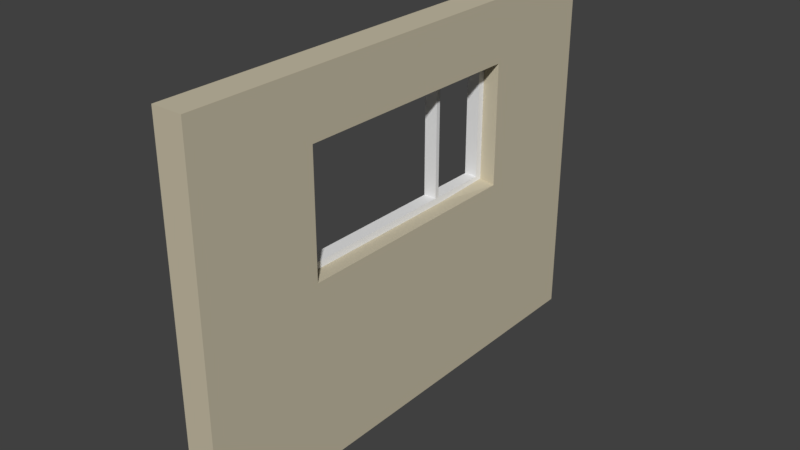 # Source: Wall_Window_4x3x0.25.blend  (saved by Blender 2.78.0; exported with 4.5.12 LTS)
import bpy
from mathutils import Matrix  # noqa: F401  (used for matrix-valued properties, if any)

bpy.ops.wm.read_factory_settings(use_empty=True)
scene = bpy.context.scene
scene.name = 'Scene'

# ---- collections
col_collection_1 = bpy.data.collections.new('Collection 1'); scene.collection.children.link(col_collection_1)

# ---- images (referenced by path relative to the original .blend; pixels are not part of the script)
import os
ASSET_DIR = os.environ.get("B2B_ASSET_DIR", "")  # directory of the original .blend (textures are referenced by path, not embedded)
HERE = os.path.dirname(os.path.abspath(__file__))  # packed textures are extracted next to this script under _unpacked/

def load_image(name, relpath, width, height, colorspace="sRGB"):
    """Load a texture the original file referenced (path relative to the .blend, or extracted next to this script)."""
    p = next((c for c in (os.path.join(HERE, relpath), os.path.join(ASSET_DIR, relpath)) if relpath and os.path.exists(c)), "")
    if p:
        img = bpy.data.images.load(p, check_existing=True)
        img.name = name
    else:  # same state as the original file: an image datablock whose file is absent (Cycles renders it pink)
        img = bpy.data.images.new(name, width, height)
        img.source = "FILE"
        img.filepath = "//" + (relpath or name)
    img.colorspace_settings.name = colorspace
    return img
img_brickwork_texture_jpg = load_image('brickwork-texture.jpg', 'brickwork-texture.jpg', 1024, 1024, 'sRGB')

# ---- materials (node trees are filled in below, after node groups)
mat_interior_paint = bpy.data.materials.new('Interior Paint')
mat_interior_paint.alpha_threshold = 0.0
mat_interior_paint.roughness = 0.5
mat_brickwork = bpy.data.materials.new('Brickwork')
mat_brickwork.alpha_threshold = 0.0
mat_brickwork.roughness = 0.5
mat_matt_window = bpy.data.materials.new('Matt Window')
mat_matt_window.alpha_threshold = 0.0
mat_matt_window.roughness = 0.5

# ---- material node trees
mat_interior_paint.use_nodes = True; mat_interior_paint.node_tree.nodes.clear()
_N = mat_interior_paint.node_tree.nodes; _L = mat_interior_paint.node_tree.links
n0 = _N.new('ShaderNodeOutputMaterial'); n0.name = 'Material Output'; n0.location = (300, 300)
n1 = _N.new('ShaderNodeBsdfDiffuse'); n1.name = 'Diffuse BSDF'; n1.location = (10, 300)
n1.inputs[0].default_value = (0.5776, 0.521, 0.3864, 1.0)
_L.new(n1.outputs[0], n0.inputs[0])
n0.is_active_output = True
mat_brickwork.use_nodes = True; mat_brickwork.node_tree.nodes.clear()
_N = mat_brickwork.node_tree.nodes; _L = mat_brickwork.node_tree.links
n0 = _N.new('ShaderNodeOutputMaterial'); n0.name = 'Material Output'; n0.location = (300, 300)
n1 = _N.new('ShaderNodeBsdfDiffuse'); n1.name = 'Diffuse BSDF'; n1.location = (10, 300)
n2 = _N.new('ShaderNodeTexImage'); n2.name = 'Image Texture'; n2.location = (-180, 300)
n2.width = 140
n2.image = img_brickwork_texture_jpg
_L.new(n1.outputs[0], n0.inputs[0])
_L.new(n2.outputs[0], n1.inputs[0])
n0.is_active_output = True
mat_matt_window.use_nodes = True; mat_matt_window.node_tree.nodes.clear()
_N = mat_matt_window.node_tree.nodes; _L = mat_matt_window.node_tree.links
n0 = _N.new('ShaderNodeOutputMaterial'); n0.name = 'Material Output'; n0.location = (300, 300)
n1 = _N.new('ShaderNodeBsdfDiffuse'); n1.name = 'Diffuse BSDF'; n1.location = (10, 300)
_L.new(n1.outputs[0], n0.inputs[0])
n0.is_active_output = True

# ---- world
world_world = bpy.data.worlds.new('World'); scene.world = world_world
world_world.color = (0.05088, 0.05088, 0.05088)
world_world.use_sun_shadow = False
world_world.sun_shadow_jitter_overblur = 0.0
world_world.cycles.sampling_method = 'MANUAL'

# ---- meshes
me_wall_window_4x3x0_25 = bpy.data.meshes.new('Wall_Window 4x3x0.25')
me_wall_window_4x3x0_25.from_pydata([(0.0, 0.0, 0.0), (0.0, 4.0, 0.0), (0.0, 4.0, 3.0), (0.0, 0.0, 3.0), (0.0, 2.0, 0.0), (0.0, 4.0, 1.5), (0.0, 2.0, 3.0), (0.25, 3.0, 0.0), (0.0, 3.0, 0.0), (0.0, 4.0, 2.5), (0.0, 1.0, 3.0), (0.0, 0.0, 2.5), (0.0, 1.0, 0.0), (0.0, 3.0, 3.0), (0.0, 0.0, 1.5), (0.0, 1.0, 1.5), (0.0, 3.0, 1.5), (0.0, 2.0, 1.5), (0.0, 2.0, 2.5), (0.0, 3.0, 2.5), (0.0, 1.0, 2.5), (0.25, 4.0, 0.0), (0.25, 4.0, 2.5), (0.25, 4.0, 3.0), (0.25, 1.0, 3.0), (0.25, 0.0, 3.0), (0.25, 0.0, 2.5), (0.25, 1.0, 0.0), (0.25, 2.0, 0.0), (0.25, 4.0, 1.5), (0.25, 3.0, 3.0), (0.25, 2.0, 3.0), (0.25, 0.0, 1.5), (0.25, 2.0, 1.5), (0.25, 0.0, 0.0), (0.25, 2.0, 2.5), (0.25, 3.0, 2.5), (0.25, 3.0, 1.5), (0.25, 1.0, 1.5), (0.25, 1.0, 2.5), (0.1195, 1.0, 1.5), (0.1195, 2.0, 1.5), (0.1195, 3.0, 1.519), (0.1195, 2.0, 2.5), (0.1195, 1.0, 2.5), (0.1195, 3.0, 2.5), (0.0, 2.5, 1.5), (0.1195, 2.5, 1.5), (0.0, 2.5, 2.5), (0.1195, 2.5, 2.5), (0.006219, 2.468, 2.45), (0.006219, 2.02, 2.45), (0.006219, 2.95, 2.457), (0.006219, 2.468, 1.55), (0.006219, 2.02, 1.55), (0.006219, 1.05, 1.55), (0.006219, 1.05, 2.45), (0.1133, 1.05, 1.55), (0.006219, 2.95, 1.55), (0.1133, 1.05, 2.45), (0.1133, 2.02, 1.55), (0.006219, 2.433, 1.55), (0.1133, 2.02, 2.45), (0.1133, 2.433, 2.45), (0.1133, 2.95, 2.45), (0.1133, 2.468, 2.45), (0.1133, 2.468, 1.55), (0.1133, 2.95, 1.55), (0.1133, 2.433, 1.55), (0.006219, 2.433, 2.45)], [], [(20, 11, 3, 10), (29, 22, 36, 37), (19, 48, 18, 6, 13), (36, 30, 31, 35), (5, 16, 19, 9), (9, 19, 13, 2), (8, 4, 17, 46, 16), (1, 8, 16, 5), (12, 0, 14, 15), (4, 12, 15, 17), (15, 14, 11, 20), (39, 24, 25, 26), (18, 20, 10, 6), (22, 23, 30, 36), (7, 37, 33, 28), (21, 29, 37, 7), (27, 38, 32, 34), (28, 33, 38, 27), (38, 39, 26, 32), (35, 31, 24, 39), (12, 4, 28, 27), (14, 0, 34, 32), (4, 8, 7, 28), (5, 9, 22, 29), (42, 47, 41, 33, 37), (13, 6, 31, 30), (6, 10, 24, 31), (44, 43, 35, 39), (8, 1, 21, 7), (11, 14, 32, 26), (40, 44, 39, 38), (9, 2, 23, 22), (0, 12, 27, 34), (43, 49, 45, 36, 35), (10, 3, 25, 24), (1, 5, 29, 21), (3, 11, 26, 25), (2, 13, 30, 23), (41, 40, 38, 33), (45, 42, 37, 36), (47, 42, 67, 66), (15, 40, 57, 55), (46, 17, 54, 53), (58, 53, 66, 67), (43, 44, 59, 62), (45, 49, 65, 64), (44, 40, 57, 59), (16, 42, 67, 58), (41, 47, 66, 60), (19, 16, 58, 52), (17, 15, 55, 54), (49, 43, 62, 65), (52, 58, 67, 64), (54, 55, 57, 60), (66, 53, 61, 68), (55, 56, 59, 57), (56, 51, 62, 59), (53, 54, 60, 66), (50, 52, 64, 65), (53, 50, 69, 61), (68, 61, 69, 63), (42, 16, 58, 67), (20, 18, 51, 56), (42, 45, 64, 67), (16, 46, 53, 58), (15, 20, 56, 55), (40, 41, 60, 57), (48, 19, 52, 50), (18, 48, 50, 51), (51, 50, 65, 62), (50, 65, 63, 69), (65, 66, 68, 63), (53, 66, 65, 50)])
me_wall_window_4x3x0_25.polygons.foreach_set('material_index', [1, 0, 1, 0, 1, 1, 1, 1, 1, 1, 1, 0, 1, 0, 0, 0, 0, 0, 0, 0, 0, 0, 0, 0, 0, 0, 0, 0, 0, 0, 0, 0, 0, 0, 0, 0, 0, 0, 0, 0, 2, 0, 2, 2, 2, 2, 2, 0, 2, 2, 2, 2, 2, 2, 0, 2, 2, 2, 2, 2, 2, 0, 2, 2, 2, 2, 2, 2, 2, 2, 0, 2, 2])
_uv = me_wall_window_4x3x0_25.uv_layers.new(name='UVMap')
_uv.uv.foreach_set('vector', [0.6667, 0.8333, 0.9999, 0.8333, 0.9999, 0.9999, 0.6667, 0.9999, 0.0, 0.0, 0.0, 0.0, 0.0, 0.0, 0.0, 0.0, 0.333, 0.8326, 0.4996, 0.8326, 0.6662, 0.8326, 0.6662, 0.9992, 0.333, 0.9992, 0.0, 0.0, 0.0, 0.0, 0.0, 0.0, 0.0, 0.0, -0.0001716, 0.4994, 0.333, 0.4994, 0.333, 0.8326, -0.0001716, 0.8326, -0.0001716, 0.8326, 0.333, 0.8326, 0.333, 0.9992, -0.0001715, 0.9992, 0.333, -0.0005741, 0.6662, -0.0005741, 0.6662, 0.4992, 0.4996, 0.4992, 0.333, 0.4992, -0.0001717, -0.0005741, 0.333, -0.0005741, 0.333, 0.4992, -0.0001716, 0.4992, 0.6667, 0.0001154, 0.9999, 0.0001154, 0.9999, 0.4999, 0.6667, 0.4999, 0.3336, 0.0001155, 0.6667, 0.0001154, 0.6667, 0.4999, 0.3336, 0.4999, 0.6667, 0.5001, 0.9999, 0.5001, 0.9999, 0.8333, 0.6667, 0.8333, 0.0, 0.0, 0.0, 0.0, 0.0, 0.0, 0.0, 0.0, 0.3336, 0.8333, 0.6667, 0.8333, 0.6667, 0.9999, 0.3336, 0.9999, 0.0, 0.0, 0.0, 0.0, 0.0, 0.0, 0.0, 0.0, 0.0, 0.0, 0.0, 0.0, 0.0, 0.0, 0.0, 0.0, 0.0, 0.0, 0.0, 0.0, 0.0, 0.0, 0.0, 0.0, 0.0, 0.0, 0.0, 0.0, 0.0, 0.0, 0.0, 0.0, 0.0, 0.0, 0.0, 0.0, 0.0, 0.0, 0.0, 0.0, 0.0, 0.0, 0.0, 0.0, 0.0, 0.0, 0.0, 0.0, 0.0, 0.0, 0.0, 0.0, 0.0, 0.0, 0.0, 0.0, 0.0, 0.0, 0.0, 0.0, 0.0, 0.0, 0.0, 0.0, 0.0, 0.0, 0.0, 0.0, 0.0, 0.0, 0.0, 0.0, 0.0, 0.0, 0.0, 0.0, 0.0, 0.0, 0.0, 0.0, 0.0, 0.0, 0.0, 0.0, 0.0, 0.0, 0.0, 0.0, 0.0, 0.0, 0.0, 0.0, 0.0, 0.0, 0.0, 0.0, 0.0, 0.0, 0.0, 0.0, 0.0, 0.0, 0.0, 0.0, 0.0, 0.0, 0.0, 0.0, 0.0, 0.0, 0.0, 0.0, 0.0, 0.0, 0.0, 0.0, 0.0, 0.0, 0.0, 0.0, 0.0, 0.0, 0.0, 0.0, 0.0, 0.0, 0.0, 0.0, 0.0, 0.0, 0.0, 0.0, 0.0, 0.0, 0.0, 0.0, 0.0, 0.0, 0.0, 0.0, 0.0, 0.0, 0.0, 0.0, 0.0, 0.0, 0.0, 0.0, 0.0, 0.0, 0.0, 0.0, 0.0, 0.0, 0.0, 0.0, 0.0, 0.0, 0.0, 0.0, 0.0, 0.0, 0.0, 0.0, 0.0, 0.0, 0.0, 0.0, 0.0, 0.0, 0.0, 0.0, 0.0, 0.0, 0.0, 0.0, 0.0, 0.0, 0.0, 0.0, 0.0, 0.0, 0.0, 0.0, 0.0, 0.0, 0.0, 0.0, 0.0, 0.0, 0.0, 0.0, 0.0, 0.0, 0.0, 0.0, 0.0, 0.0, 0.0, 0.0, 0.0, 0.0, 0.0, 0.0, 0.0, 0.0, 0.0, 0.0, 0.0, 0.0, 0.0, 0.0, 0.0, 0.0, 0.0, 0.0, 0.0, 0.0, 0.0, 0.0, 0.0, 0.0, 0.0, 0.0, 0.0, 0.0, 0.0, 0.0, 0.0, 0.0, 0.0, 0.0, 0.0, 0.0, 0.0, 0.0, 0.4996, 0.4992, 0.6662, 0.4992, 0.6662, 0.4992, 0.4996, 0.4992, 0.0, 0.0, 0.0, 0.0, 0.0, 0.0, 0.0, 0.0, 0.0, 0.0, 0.0, 0.0, 0.0, 0.0, 0.0, 0.0, 0.0, 0.0, 0.0, 0.0, 0.0, 0.0, 0.0, 0.0, 0.0, 0.0, 0.0, 0.0, 0.0, 0.0, 0.0, 0.0, 0.0, 0.0, 0.0, 0.0, 0.0, 0.0, 0.0, 0.0, 0.0, 0.0, 0.0, 0.0, 0.0, 0.0, 0.0, 0.0, 0.333, 0.8326, 0.333, 0.4994, 0.333, 0.4994, 0.333, 0.8326, 0.3336, 0.4999, 0.6667, 0.4999, 0.6667, 0.4999, 0.3336, 0.4999, 0.0, 0.0, 0.0, 0.0, 0.0, 0.0, 0.0, 0.0, 0.0, 0.0, 0.0, 0.0, 0.0, 0.0, 0.0, 0.0, 0.0, 0.0, 0.0, 0.0, 0.0, 0.0, 0.0, 0.0, 0.0, 0.0, 0.0, 0.0, 0.0, 0.0, 0.0, 0.0, 0.0, 0.0, 0.0, 0.0, 0.0, 0.0, 0.0, 0.0, 0.0, 0.0, 0.0, 0.0, 0.0, 0.0, 0.0, 0.0, 0.0, 0.0, 0.0, 0.0, 0.0, 0.0, 0.0, 0.0, 0.0, 0.0, 0.0, 0.0, 0.0, 0.0, 0.0, 0.0, 0.0, 0.0, 0.0, 0.0, 0.0, 0.0, 0.0, 0.0, 0.0, 0.0, 0.0, 0.0, 0.0, 0.0, 0.0, 0.0, 0.0, 0.0, 0.0, 0.0, 0.0, 0.0, 0.0, 0.0, 0.6667, 0.8333, 0.3336, 0.8333, 0.3336, 0.8333, 0.6667, 0.8333, 0.0, 0.0, 0.0, 0.0, 0.0, 0.0, 0.0, 0.0, 0.333, 0.4992, 0.4996, 0.4992, 0.4996, 0.4992, 0.333, 0.4992, 0.6667, 0.5001, 0.6667, 0.8333, 0.6667, 0.8333, 0.6667, 0.5001, 0.0, 0.0, 0.0, 0.0, 0.0, 0.0, 0.0, 0.0, 0.4996, 0.8326, 0.333, 0.8326, 0.333, 0.8326, 0.4996, 0.8326, 0.6662, 0.8326, 0.4996, 0.8326, 0.4996, 0.8326, 0.6662, 0.8326, 0.0, 0.0, 0.0, 0.0, 0.0, 0.0, 0.0, 0.0, 0.0, 0.0, 0.0, 0.0, 0.0, 0.0, 0.0, 0.0, 0.0, 0.0, 0.0, 0.0, 0.0, 0.0, 0.0, 0.0, 0.0, 0.0, 0.0, 0.0, 0.0, 0.0, 0.0, 0.0])
me_wall_window_4x3x0_25.materials.append(mat_interior_paint)
me_wall_window_4x3x0_25.materials.append(mat_brickwork)
me_wall_window_4x3x0_25.materials.append(mat_matt_window)
me_wall_window_4x3x0_25.use_remesh_preserve_volume = False
me_wall_window_4x3x0_25.use_remesh_preserve_attributes = False
me_wall_window_4x3x0_25.use_mirror_vertex_groups = False
me_wall_window_4x3x0_25.update()

# ---- objects
ob_sm_wall_window_4x3x0_25 = bpy.data.objects.new('SM_Wall_Window_4x3x0.25', me_wall_window_4x3x0_25)

# ---- transforms, parenting, visibility, modifiers, constraints
ob_sm_wall_window_4x3x0_25.location = (0.004772, 0.0, 0.0)
ob_sm_wall_window_4x3x0_25.lineart.crease_threshold = 0.0

# ---- collection membership
col_collection_1.objects.link(ob_sm_wall_window_4x3x0_25)

# ---- scene / render settings (as saved in the file)
scene.frame_start = 1; scene.frame_end = 250; scene.frame_set(1)
scene.render.engine = 'CYCLES'
scene.render.resolution_percentage = 50
scene.render.dither_intensity = 0.0
scene.cycles.use_denoising = False
scene.cycles.samples = 128
scene.cycles.sampling_pattern = 'TABULATED_SOBOL'
scene.cycles.light_sampling_threshold = 0.0
scene.cycles.use_adaptive_sampling = False
scene.cycles.use_light_tree = False
scene.cycles.blur_glossy = 0.0
scene.cycles.sample_clamp_indirect = 0.0
scene.view_settings.view_transform = 'Standard'
bpy.context.view_layer.update()

# ---- added for rendering (the .blend has no active camera and no usable light): camera, sun
cam_auto = bpy.data.cameras.new('AutoCamera')
cam_auto.lens = 50.0
cam_auto.sensor_width = 36.0
cam_auto.clip_end = 1000.0
ob_auto_camera = bpy.data.objects.new('AutoCamera', cam_auto)
scene.collection.objects.link(ob_auto_camera)
ob_auto_camera.location = (4.76167, -3.55828, 5.20552)
ob_auto_camera.rotation_euler = (1.09748, -7.21219e-08, 0.694738)
scene.camera = ob_auto_camera
light_auto_sun = bpy.data.lights.new('AutoSun', 'SUN')
light_auto_sun.energy = 3.0
light_auto_sun.angle = 0.0523599
ob_auto_sun = bpy.data.objects.new('AutoSun', light_auto_sun)
scene.collection.objects.link(ob_auto_sun)
ob_auto_sun.rotation_euler = (0.872665, 0.174533, 0.523599)
bpy.context.view_layer.update()
